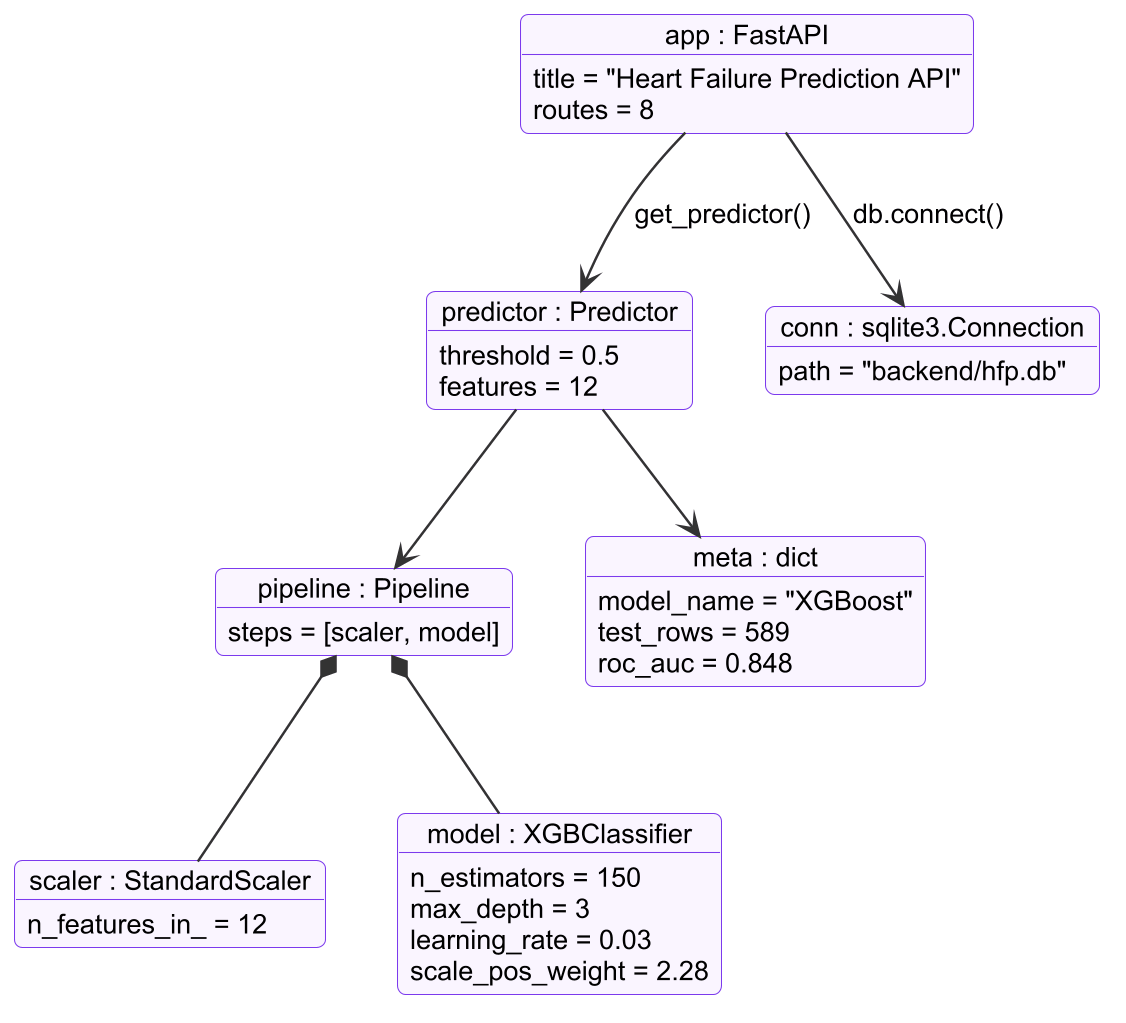

The diagram above was rendered by PlantUML. Its source (embedded in the PNG):
@startuml
skinparamlocked dpi 200
!include _style.iuml
object "app : FastAPI" as app {
  title = "Heart Failure Prediction API"
  routes = 8
}
object "predictor : Predictor" as pr {
  threshold = 0.5
  features = 12
}
object "pipeline : Pipeline" as pl {
  steps = [scaler, model]
}
object "scaler : StandardScaler" as sc {
  n_features_in_ = 12
}
object "model : XGBClassifier" as xgb {
  n_estimators = 150
  max_depth = 3
  learning_rate = 0.03
  scale_pos_weight = 2.28
}
object "meta : dict" as meta {
  model_name = "XGBoost"
  test_rows = 589
  roc_auc = 0.848
}
object "conn : sqlite3.Connection" as db {
  path = "backend/hfp.db"
}
app --> pr : get_predictor()
app --> db : db.connect()
pr --> pl
pr --> meta
pl *-- sc
pl *-- xgb
@enduml